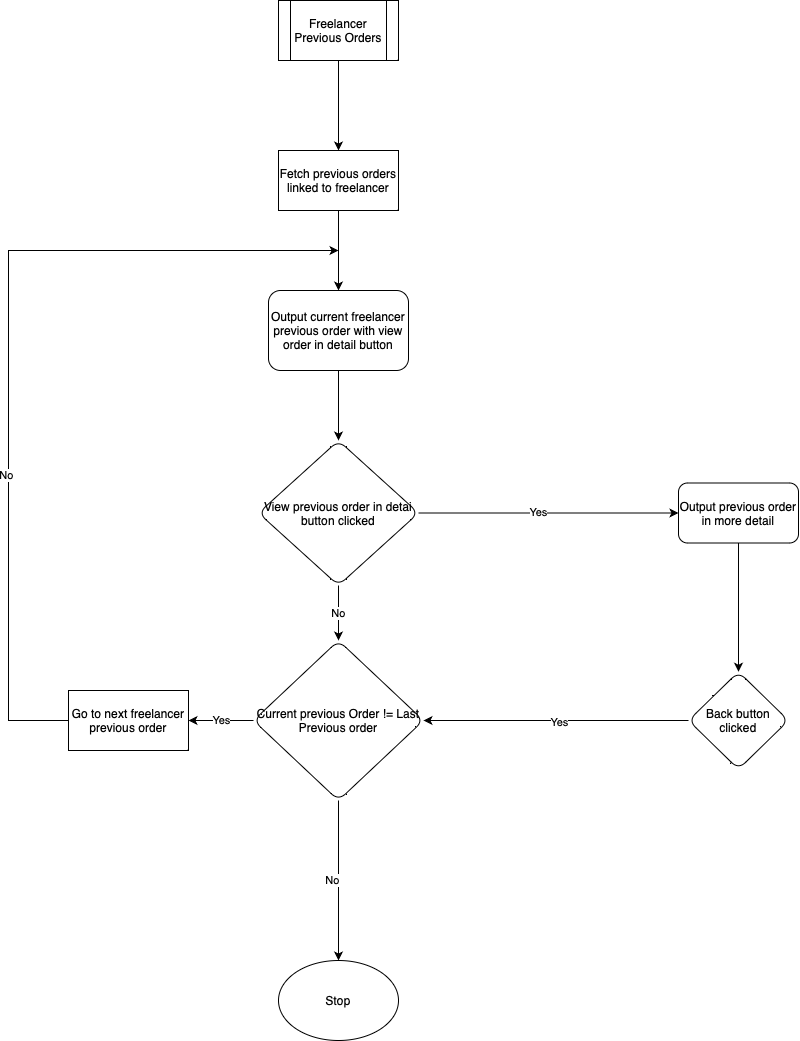

The diagram above was exported from draw.io. Its source (the exported page's mxGraphModel, read from the mxfile embedded in the PNG):
<mxGraphModel dx="1195" dy="689" grid="1" gridSize="10" guides="1" tooltips="1" connect="1" arrows="1" fold="1" page="1" pageScale="1" pageWidth="1169" pageHeight="827" math="0" shadow="0">
  <root>
    <mxCell id="0" />
    <mxCell id="1" parent="0" />
    <mxCell id="Fbnn-sD7wGBO2zR1zrUd-4" style="edgeStyle=orthogonalEdgeStyle;rounded=0;orthogonalLoop=1;jettySize=auto;html=1;exitX=0.5;exitY=1;exitDx=0;exitDy=0;entryX=0.5;entryY=0;entryDx=0;entryDy=0;" parent="1" source="Fbnn-sD7wGBO2zR1zrUd-2" target="Fbnn-sD7wGBO2zR1zrUd-3" edge="1">
      <mxGeometry relative="1" as="geometry" />
    </mxCell>
    <mxCell id="Fbnn-sD7wGBO2zR1zrUd-2" value="Freelancer Previous Orders" style="shape=process;whiteSpace=wrap;html=1;backgroundOutline=1;" parent="1" vertex="1">
      <mxGeometry x="510" y="120" width="120" height="60" as="geometry" />
    </mxCell>
    <mxCell id="Fbnn-sD7wGBO2zR1zrUd-7" style="edgeStyle=orthogonalEdgeStyle;rounded=0;orthogonalLoop=1;jettySize=auto;html=1;exitX=0.5;exitY=1;exitDx=0;exitDy=0;" parent="1" source="Fbnn-sD7wGBO2zR1zrUd-3" target="Fbnn-sD7wGBO2zR1zrUd-6" edge="1">
      <mxGeometry relative="1" as="geometry" />
    </mxCell>
    <mxCell id="Fbnn-sD7wGBO2zR1zrUd-3" value="Fetch previous orders linked to freelancer" style="rounded=0;whiteSpace=wrap;html=1;" parent="1" vertex="1">
      <mxGeometry x="510" y="270" width="120" height="60" as="geometry" />
    </mxCell>
    <mxCell id="Fbnn-sD7wGBO2zR1zrUd-10" value="" style="edgeStyle=orthogonalEdgeStyle;rounded=0;orthogonalLoop=1;jettySize=auto;html=1;" parent="1" source="Fbnn-sD7wGBO2zR1zrUd-6" target="Fbnn-sD7wGBO2zR1zrUd-9" edge="1">
      <mxGeometry relative="1" as="geometry" />
    </mxCell>
    <mxCell id="Fbnn-sD7wGBO2zR1zrUd-6" value="Output current freelancer previous order with view order in detail button" style="rounded=1;whiteSpace=wrap;html=1;" parent="1" vertex="1">
      <mxGeometry x="500" y="410" width="140" height="80" as="geometry" />
    </mxCell>
    <mxCell id="Fbnn-sD7wGBO2zR1zrUd-13" value="" style="edgeStyle=orthogonalEdgeStyle;rounded=0;orthogonalLoop=1;jettySize=auto;html=1;" parent="1" source="Fbnn-sD7wGBO2zR1zrUd-9" target="Fbnn-sD7wGBO2zR1zrUd-12" edge="1">
      <mxGeometry relative="1" as="geometry" />
    </mxCell>
    <mxCell id="Fbnn-sD7wGBO2zR1zrUd-14" value="Yes" style="edgeLabel;html=1;align=center;verticalAlign=middle;resizable=0;points=[];" parent="Fbnn-sD7wGBO2zR1zrUd-13" vertex="1" connectable="0">
      <mxGeometry x="-0.08" y="2" relative="1" as="geometry">
        <mxPoint y="1" as="offset" />
      </mxGeometry>
    </mxCell>
    <mxCell id="Fbnn-sD7wGBO2zR1zrUd-21" value="No" style="edgeStyle=orthogonalEdgeStyle;rounded=0;orthogonalLoop=1;jettySize=auto;html=1;" parent="1" source="Fbnn-sD7wGBO2zR1zrUd-9" target="Fbnn-sD7wGBO2zR1zrUd-20" edge="1">
      <mxGeometry relative="1" as="geometry">
        <mxPoint as="offset" />
      </mxGeometry>
    </mxCell>
    <mxCell id="Fbnn-sD7wGBO2zR1zrUd-9" value="View previous order in detai button clicked" style="rhombus;whiteSpace=wrap;html=1;rounded=1;" parent="1" vertex="1">
      <mxGeometry x="490" y="560" width="160" height="145" as="geometry" />
    </mxCell>
    <mxCell id="Fbnn-sD7wGBO2zR1zrUd-27" value="" style="edgeStyle=orthogonalEdgeStyle;rounded=0;orthogonalLoop=1;jettySize=auto;html=1;" parent="1" source="Fbnn-sD7wGBO2zR1zrUd-12" target="Fbnn-sD7wGBO2zR1zrUd-26" edge="1">
      <mxGeometry relative="1" as="geometry" />
    </mxCell>
    <mxCell id="Fbnn-sD7wGBO2zR1zrUd-12" value="Output previous order in more detail" style="whiteSpace=wrap;html=1;rounded=1;" parent="1" vertex="1">
      <mxGeometry x="910" y="602.5" width="120" height="60" as="geometry" />
    </mxCell>
    <mxCell id="Fbnn-sD7wGBO2zR1zrUd-17" style="edgeStyle=orthogonalEdgeStyle;rounded=0;orthogonalLoop=1;jettySize=auto;html=1;exitX=0;exitY=0.5;exitDx=0;exitDy=0;" parent="1" source="Fbnn-sD7wGBO2zR1zrUd-15" edge="1">
      <mxGeometry relative="1" as="geometry">
        <mxPoint x="570" y="370" as="targetPoint" />
        <mxPoint x="300" y="820" as="sourcePoint" />
        <Array as="points">
          <mxPoint x="240" y="840" />
          <mxPoint x="240" y="370" />
        </Array>
      </mxGeometry>
    </mxCell>
    <mxCell id="Fbnn-sD7wGBO2zR1zrUd-25" value="No" style="edgeLabel;html=1;align=center;verticalAlign=middle;resizable=0;points=[];" parent="Fbnn-sD7wGBO2zR1zrUd-17" vertex="1" connectable="0">
      <mxGeometry x="-0.2901" y="2" relative="1" as="geometry">
        <mxPoint as="offset" />
      </mxGeometry>
    </mxCell>
    <mxCell id="Fbnn-sD7wGBO2zR1zrUd-15" value="Go to next freelancer previous order" style="rounded=0;whiteSpace=wrap;html=1;" parent="1" vertex="1">
      <mxGeometry x="300" y="810" width="120" height="60" as="geometry" />
    </mxCell>
    <mxCell id="Fbnn-sD7wGBO2zR1zrUd-24" value="Yes" style="edgeStyle=orthogonalEdgeStyle;rounded=0;orthogonalLoop=1;jettySize=auto;html=1;exitX=0;exitY=0.5;exitDx=0;exitDy=0;entryX=1;entryY=0.5;entryDx=0;entryDy=0;" parent="1" source="Fbnn-sD7wGBO2zR1zrUd-20" target="Fbnn-sD7wGBO2zR1zrUd-15" edge="1">
      <mxGeometry relative="1" as="geometry" />
    </mxCell>
    <mxCell id="TmoxpzE0kWGiaI2CMDCX-1" style="edgeStyle=orthogonalEdgeStyle;rounded=0;orthogonalLoop=1;jettySize=auto;html=1;exitX=0.5;exitY=1;exitDx=0;exitDy=0;" edge="1" parent="1" source="Fbnn-sD7wGBO2zR1zrUd-20">
      <mxGeometry relative="1" as="geometry">
        <mxPoint x="570" y="1079.9999999999998" as="targetPoint" />
      </mxGeometry>
    </mxCell>
    <mxCell id="TmoxpzE0kWGiaI2CMDCX-2" value="No" style="edgeLabel;html=1;align=center;verticalAlign=middle;resizable=0;points=[];" vertex="1" connectable="0" parent="TmoxpzE0kWGiaI2CMDCX-1">
      <mxGeometry x="-0.0031" y="-6" relative="1" as="geometry">
        <mxPoint x="-6" y="-6" as="offset" />
      </mxGeometry>
    </mxCell>
    <mxCell id="Fbnn-sD7wGBO2zR1zrUd-20" value="Current previous Order != Last Previous order" style="rhombus;whiteSpace=wrap;html=1;rounded=1;" parent="1" vertex="1">
      <mxGeometry x="485" y="760" width="170" height="160" as="geometry" />
    </mxCell>
    <mxCell id="Fbnn-sD7wGBO2zR1zrUd-29" style="edgeStyle=orthogonalEdgeStyle;rounded=0;orthogonalLoop=1;jettySize=auto;html=1;exitX=0;exitY=0.5;exitDx=0;exitDy=0;entryX=1;entryY=0.5;entryDx=0;entryDy=0;" parent="1" source="Fbnn-sD7wGBO2zR1zrUd-26" target="Fbnn-sD7wGBO2zR1zrUd-20" edge="1">
      <mxGeometry relative="1" as="geometry" />
    </mxCell>
    <mxCell id="Fbnn-sD7wGBO2zR1zrUd-30" value="Yes" style="edgeLabel;html=1;align=center;verticalAlign=middle;resizable=0;points=[];" parent="Fbnn-sD7wGBO2zR1zrUd-29" vertex="1" connectable="0">
      <mxGeometry x="-0.0252" y="2" relative="1" as="geometry">
        <mxPoint as="offset" />
      </mxGeometry>
    </mxCell>
    <mxCell id="Fbnn-sD7wGBO2zR1zrUd-26" value="Back button clicked" style="rhombus;whiteSpace=wrap;html=1;rounded=1;" parent="1" vertex="1">
      <mxGeometry x="920" y="791.25" width="100" height="97.5" as="geometry" />
    </mxCell>
    <mxCell id="TmoxpzE0kWGiaI2CMDCX-3" value="Stop" style="ellipse;whiteSpace=wrap;html=1;" vertex="1" parent="1">
      <mxGeometry x="510" y="1080" width="120" height="80" as="geometry" />
    </mxCell>
  </root>
</mxGraphModel>